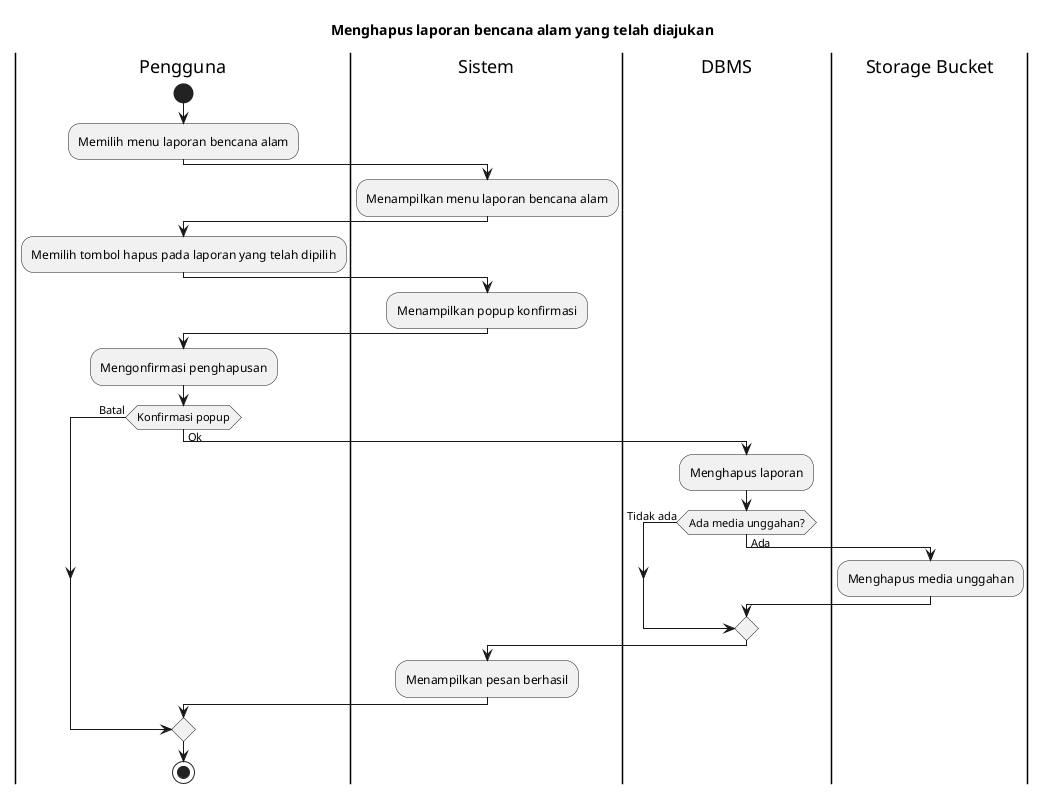

The diagram above was rendered by PlantUML. Its source (embedded in the PNG):
@startuml
title Menghapus laporan bencana alam yang telah diajukan

|Pengguna|
start
:Memilih menu laporan bencana alam;

|Sistem|
:Menampilkan menu laporan bencana alam;

|Pengguna|
:Memilih tombol hapus pada laporan yang telah dipilih;

|Sistem|
:Menampilkan popup konfirmasi;

|Pengguna|
:Mengonfirmasi penghapusan;

if (Konfirmasi popup) then (Batal)
else (Ok)
  |DBMS|
  :Menghapus laporan;

  if (Ada media unggahan?) then (Tidak ada)
  else (Ada)
    |Storage Bucket|
    :Menghapus media unggahan;
  endif

  |Sistem|
  :Menampilkan pesan berhasil;
endif

|Pengguna|
stop
@enduml